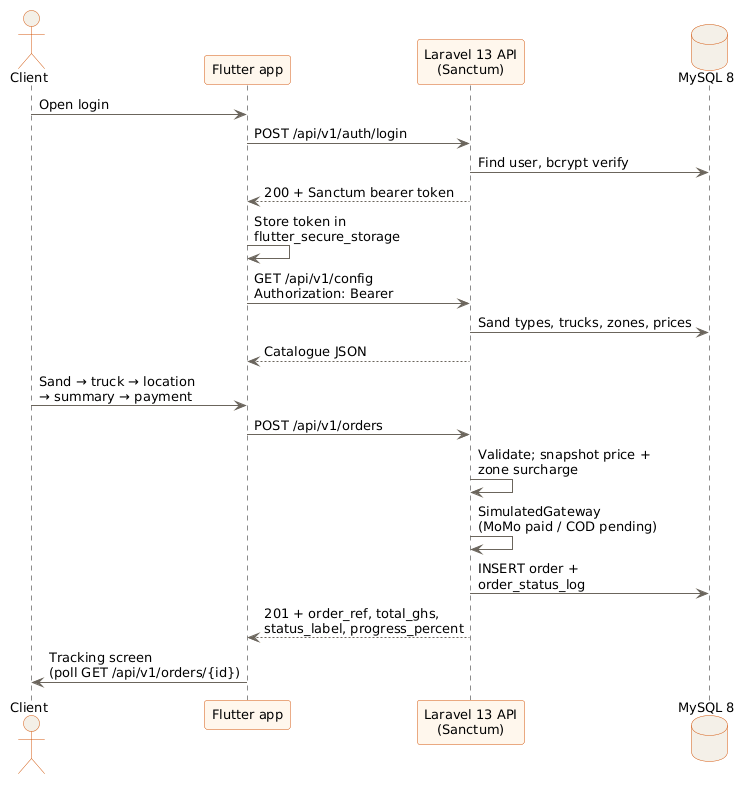

The diagram above was rendered by PlantUML. Its source (embedded in the PNG):
@startuml
skinparam shadowing false
skinparam backgroundColor #FFFFFF
skinparam defaultFontName Arial
skinparam defaultFontSize 13
skinparam sequenceArrowColor #6B655C
skinparam participantBackgroundColor #FFF7ED
skinparam participantBorderColor #D45A12
skinparam actorBackgroundColor #F4F0E8
skinparam actorBorderColor #D45A12
skinparam databaseBackgroundColor #F4F0E8
skinparam databaseBorderColor #D45A12
skinparam lifeLineBorderColor #6B655C

actor Client
participant "Flutter app" as App
participant "Laravel 13 API\n(Sanctum)" as API
database "MySQL 8" as DB

Client -> App : Open login
App -> API : POST /api/v1/auth/login
API -> DB : Find user, bcrypt verify
API --> App : 200 + Sanctum bearer token
App -> App : Store token in\nflutter_secure_storage

App -> API : GET /api/v1/config\nAuthorization: Bearer
API -> DB : Sand types, trucks, zones, prices
API --> App : Catalogue JSON

Client -> App : Sand → truck → location\n→ summary → payment
App -> API : POST /api/v1/orders
API -> API : Validate; snapshot price +\nzone surcharge
API -> API : SimulatedGateway\n(MoMo paid / COD pending)
API -> DB : INSERT order +\norder_status_log
API --> App : 201 + order_ref, total_ghs,\nstatus_label, progress_percent
App -> Client : Tracking screen\n(poll GET /api/v1/orders/{id})
@enduml